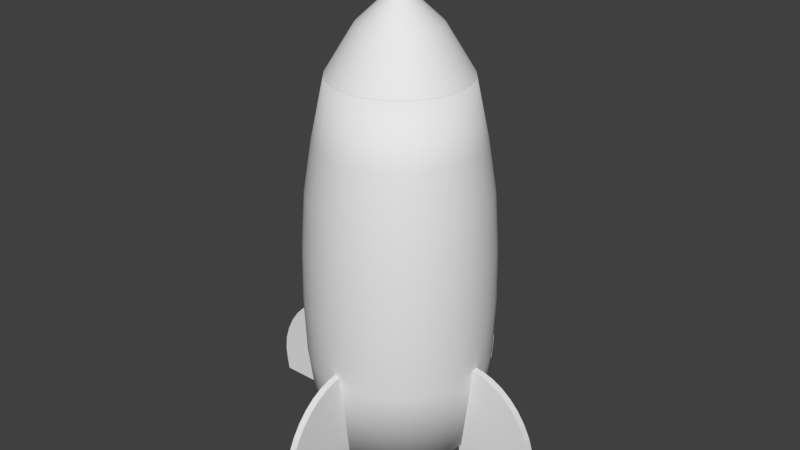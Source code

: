 # Source: rocket.blend  (saved by Blender 2.79.0; exported with 4.5.12 LTS)
import bpy
from mathutils import Matrix  # noqa: F401  (used for matrix-valued properties, if any)

bpy.ops.wm.read_factory_settings(use_empty=True)
scene = bpy.context.scene
scene.name = 'Scene'

# ---- collections
col_collection_1 = bpy.data.collections.new('Collection 1'); scene.collection.children.link(col_collection_1)

# ---- world
world_world = bpy.data.worlds.new('World'); scene.world = world_world
world_world.color = (0.05088, 0.05088, 0.05088)
world_world.use_sun_shadow = False
world_world.sun_shadow_jitter_overblur = 0.0
world_world.cycles.sampling_method = 'MANUAL'

# ---- meshes
me_cube_005 = bpy.data.meshes.new('Cube.005')
me_cube_005.from_pydata([(-0.5394, -0.04447, -0.691), (-0.5394, -0.04447, 0.691), (-0.5394, 0.04447, -0.691), (-0.5394, 0.04447, 0.691), (0.4831, -0.04447, -0.691), (0.4831, 0.04447, -0.691), (0.5044, -0.04447, -0.5661), (-0.44, -0.04447, 0.691), (0.5245, -0.04447, -0.3694), (0.507, -0.04447, -0.1776), (0.4509, -0.04447, 0.004634), (0.3689, -0.04447, 0.1728), (0.267, -0.04447, 0.3228), (0.1477, -0.04447, 0.4509), (0.01396, -0.04447, 0.554), (-0.131, -0.04447, 0.6295), (-0.2836, -0.04447, 0.6755), (-0.44, 0.04447, 0.691), (0.5044, 0.04447, -0.5661), (-0.2836, 0.04447, 0.6755), (-0.131, 0.04447, 0.6295), (0.01396, 0.04447, 0.554), (0.1477, 0.04447, 0.4509), (0.267, 0.04447, 0.3228), (0.3689, 0.04447, 0.1728), (0.4509, 0.04447, 0.004634), (0.507, 0.04447, -0.1776), (0.5245, 0.04447, -0.3694)], [], [(0, 1, 3, 2), (4, 6, 8, 9, 10, 11, 12, 13, 14, 15, 16, 7, 1, 0), (2, 3, 17, 19, 20, 21, 22, 23, 24, 25, 26, 27, 18, 5), (2, 5, 4, 0), (5, 18, 6, 4), (17, 7, 16, 19), (19, 16, 15, 20), (20, 15, 14, 21), (21, 14, 13, 22), (22, 13, 12, 23), (23, 12, 11, 24), (24, 11, 10, 25), (25, 10, 9, 26), (26, 9, 8, 27), (27, 8, 6, 18), (17, 3, 1, 7)])
me_cube_005.use_remesh_preserve_volume = False
me_cube_005.use_remesh_preserve_attributes = False
me_cube_005.use_mirror_vertex_groups = False
me_cube_005.update()
me_cube_004 = bpy.data.meshes.new('Cube.004')
me_cube_004.from_pydata([(-0.5394, -0.04447, -0.691), (-0.5394, -0.04447, 0.691), (-0.5394, 0.04447, -0.691), (-0.5394, 0.04447, 0.691), (0.4831, -0.04447, -0.691), (0.4831, 0.04447, -0.691), (0.5044, -0.04447, -0.5661), (-0.44, -0.04447, 0.691), (0.5245, -0.04447, -0.3694), (0.507, -0.04447, -0.1776), (0.4509, -0.04447, 0.004634), (0.3689, -0.04447, 0.1728), (0.267, -0.04447, 0.3228), (0.1477, -0.04447, 0.4509), (0.01396, -0.04447, 0.554), (-0.131, -0.04447, 0.6295), (-0.2836, -0.04447, 0.6755), (-0.44, 0.04447, 0.691), (0.5044, 0.04447, -0.5661), (-0.2836, 0.04447, 0.6755), (-0.131, 0.04447, 0.6295), (0.01396, 0.04447, 0.554), (0.1477, 0.04447, 0.4509), (0.267, 0.04447, 0.3228), (0.3689, 0.04447, 0.1728), (0.4509, 0.04447, 0.004634), (0.507, 0.04447, -0.1776), (0.5245, 0.04447, -0.3694)], [], [(0, 1, 3, 2), (4, 6, 8, 9, 10, 11, 12, 13, 14, 15, 16, 7, 1, 0), (2, 3, 17, 19, 20, 21, 22, 23, 24, 25, 26, 27, 18, 5), (2, 5, 4, 0), (5, 18, 6, 4), (17, 7, 16, 19), (19, 16, 15, 20), (20, 15, 14, 21), (21, 14, 13, 22), (22, 13, 12, 23), (23, 12, 11, 24), (24, 11, 10, 25), (25, 10, 9, 26), (26, 9, 8, 27), (27, 8, 6, 18), (17, 3, 1, 7)])
me_cube_004.use_remesh_preserve_volume = False
me_cube_004.use_remesh_preserve_attributes = False
me_cube_004.use_mirror_vertex_groups = False
me_cube_004.update()
me_cube_003 = bpy.data.meshes.new('Cube.003')
me_cube_003.from_pydata([(-0.5394, -0.04447, -0.691), (-0.5394, -0.04447, 0.691), (-0.5394, 0.04447, -0.691), (-0.5394, 0.04447, 0.691), (0.4831, -0.04447, -0.691), (0.4831, 0.04447, -0.691), (0.5044, -0.04447, -0.5661), (-0.44, -0.04447, 0.691), (0.5245, -0.04447, -0.3694), (0.507, -0.04447, -0.1776), (0.4509, -0.04447, 0.004634), (0.3689, -0.04447, 0.1728), (0.267, -0.04447, 0.3228), (0.1477, -0.04447, 0.4509), (0.01396, -0.04447, 0.554), (-0.131, -0.04447, 0.6295), (-0.2836, -0.04447, 0.6755), (-0.44, 0.04447, 0.691), (0.5044, 0.04447, -0.5661), (-0.2836, 0.04447, 0.6755), (-0.131, 0.04447, 0.6295), (0.01396, 0.04447, 0.554), (0.1477, 0.04447, 0.4509), (0.267, 0.04447, 0.3228), (0.3689, 0.04447, 0.1728), (0.4509, 0.04447, 0.004634), (0.507, 0.04447, -0.1776), (0.5245, 0.04447, -0.3694)], [], [(0, 1, 3, 2), (4, 6, 8, 9, 10, 11, 12, 13, 14, 15, 16, 7, 1, 0), (2, 3, 17, 19, 20, 21, 22, 23, 24, 25, 26, 27, 18, 5), (2, 5, 4, 0), (5, 18, 6, 4), (17, 7, 16, 19), (19, 16, 15, 20), (20, 15, 14, 21), (21, 14, 13, 22), (22, 13, 12, 23), (23, 12, 11, 24), (24, 11, 10, 25), (25, 10, 9, 26), (26, 9, 8, 27), (27, 8, 6, 18), (17, 3, 1, 7)])
me_cube_003.use_remesh_preserve_volume = False
me_cube_003.use_remesh_preserve_attributes = False
me_cube_003.use_mirror_vertex_groups = False
me_cube_003.update()
me_cube_002 = bpy.data.meshes.new('Cube.002')
me_cube_002.from_pydata([(-0.5394, -0.04447, -0.691), (-0.5394, -0.04447, 0.691), (-0.5394, 0.04447, -0.691), (-0.5394, 0.04447, 0.691), (0.4831, -0.04447, -0.691), (0.4831, 0.04447, -0.691), (0.5044, -0.04447, -0.5661), (-0.44, -0.04447, 0.691), (0.5245, -0.04447, -0.3694), (0.507, -0.04447, -0.1776), (0.4509, -0.04447, 0.004634), (0.3689, -0.04447, 0.1728), (0.267, -0.04447, 0.3228), (0.1477, -0.04447, 0.4509), (0.01396, -0.04447, 0.554), (-0.131, -0.04447, 0.6295), (-0.2836, -0.04447, 0.6755), (-0.44, 0.04447, 0.691), (0.5044, 0.04447, -0.5661), (-0.2836, 0.04447, 0.6755), (-0.131, 0.04447, 0.6295), (0.01396, 0.04447, 0.554), (0.1477, 0.04447, 0.4509), (0.267, 0.04447, 0.3228), (0.3689, 0.04447, 0.1728), (0.4509, 0.04447, 0.004634), (0.507, 0.04447, -0.1776), (0.5245, 0.04447, -0.3694)], [], [(0, 1, 3, 2), (4, 6, 8, 9, 10, 11, 12, 13, 14, 15, 16, 7, 1, 0), (2, 3, 17, 19, 20, 21, 22, 23, 24, 25, 26, 27, 18, 5), (2, 5, 4, 0), (5, 18, 6, 4), (17, 7, 16, 19), (19, 16, 15, 20), (20, 15, 14, 21), (21, 14, 13, 22), (22, 13, 12, 23), (23, 12, 11, 24), (24, 11, 10, 25), (25, 10, 9, 26), (26, 9, 8, 27), (27, 8, 6, 18), (17, 3, 1, 7)])
me_cube_002.use_remesh_preserve_volume = False
me_cube_002.use_remesh_preserve_attributes = False
me_cube_002.use_mirror_vertex_groups = False
me_cube_002.update()
me_cylinder_001 = bpy.data.meshes.new('Cylinder.001')
me_cylinder_001.from_pydata([(0.1021, 0.5132, 4.001), (2.796e-07, 0.5232, 4.001), (0.2002, 0.4834, 4.001), (0.2907, 0.4351, 4.001), (0.37, 0.37, 4.001), (0.4351, 0.2907, 4.001), (0.4834, 0.2002, 4.001), (0.5132, 0.1021, 4.001), (0.5232, 1.809e-07, 4.001), (0.5132, -0.1021, 4.001), (0.4834, -0.2002, 4.001), (0.4351, -0.2907, 4.001), (0.37, -0.37, 4.001), (0.2907, -0.4351, 4.001), (0.2002, -0.4834, 4.001), (0.1021, -0.5132, 4.001), (1.091e-07, -0.5232, 4.001), (-0.1021, -0.5132, 4.001), (-0.2002, -0.4834, 4.001), (-0.2907, -0.4351, 4.001), (-0.37, -0.37, 4.001), (-0.4351, -0.2907, 4.001), (-0.4834, -0.2002, 4.001), (-0.5132, -0.1021, 4.001), (-0.5232, 6.466e-07, 4.001), (-0.5132, 0.1021, 4.001), (-0.4834, 0.2002, 4.001), (-0.4351, 0.2907, 4.001), (-0.37, 0.37, 4.001), (-0.2907, 0.4351, 4.001), (-0.2002, 0.4834, 4.001), (-0.1021, 0.5132, 4.001), (0.03771, 0.1896, 4.311), (3.222e-07, 0.1933, 4.311), (0.07397, 0.1786, 4.311), (0.1074, 0.1607, 4.311), (0.1367, 0.1367, 4.311), (0.1607, 0.1074, 4.311), (0.1786, 0.07397, 4.311), (0.1896, 0.03771, 4.311), (0.1933, 2.653e-07, 4.311), (0.1896, -0.03771, 4.311), (0.1786, -0.07397, 4.311), (0.1607, -0.1074, 4.311), (0.1367, -0.1367, 4.311), (0.1074, -0.1607, 4.311), (0.07397, -0.1786, 4.311), (0.03771, -0.1896, 4.311), (2.592e-07, -0.1933, 4.311), (-0.03771, -0.1896, 4.311), (-0.07397, -0.1786, 4.311), (-0.1074, -0.1607, 4.311), (-0.1367, -0.1367, 4.311), (-0.1607, -0.1074, 4.311), (-0.1786, -0.07397, 4.311), (-0.1896, -0.03771, 4.311), (-0.1933, 4.374e-07, 4.311), (-0.1896, 0.03771, 4.311), (-0.1786, 0.07397, 4.311), (-0.1607, 0.1074, 4.311), (-0.1367, 0.1367, 4.311), (-0.1074, 0.1607, 4.311), (-0.07397, 0.1786, 4.311), (-0.03771, 0.1896, 4.311), (0.004984, 0.02505, 4.432), (3.341e-07, 0.02554, 4.432), (0.009775, 0.0236, 4.432), (0.01419, 0.02124, 4.432), (0.01806, 0.01806, 4.432), (0.02124, 0.01419, 4.432), (0.0236, 0.009775, 4.432), (0.02505, 0.004984, 4.432), (0.02554, 3.037e-07, 4.432), (0.02505, -0.004983, 4.432), (0.0236, -0.009775, 4.432), (0.02124, -0.01419, 4.432), (0.01806, -0.01806, 4.432), (0.01419, -0.02124, 4.432), (0.009775, -0.0236, 4.432), (0.004984, -0.02505, 4.432), (3.258e-07, -0.02554, 4.432), (-0.004983, -0.02505, 4.432), (-0.009775, -0.0236, 4.432), (-0.01419, -0.02124, 4.432), (-0.01806, -0.01806, 4.432), (-0.02124, -0.01419, 4.432), (-0.0236, -0.009775, 4.432), (-0.02505, -0.004983, 4.432), (-0.02554, 3.264e-07, 4.432), (-0.02505, 0.004984, 4.432), (-0.0236, 0.009775, 4.432), (-0.02124, 0.01419, 4.432), (-0.01806, 0.01806, 4.432), (-0.01419, 0.02124, 4.432), (-0.009775, 0.0236, 4.432), (-0.004983, 0.02505, 4.432), (-2.936e-07, -0.8889, 3.399), (-0.1734, -0.8719, 3.399), (0.4939, 0.7391, 3.399), (0.6286, 0.6286, 3.399), (-0.3402, 0.8213, 3.399), (-0.1734, 0.8719, 3.399), (-0.3402, -0.8213, 3.399), (0.7391, 0.4939, 3.399), (-3.9e-09, 0.8889, 3.399), (-0.4939, -0.7391, 3.399), (0.8213, 0.3402, 3.399), (-0.6286, -0.6286, 3.399), (0.8719, 0.1734, 3.399), (-0.7391, -0.4939, 3.399), (0.8889, 9.579e-08, 3.399), (-0.8213, -0.3402, 3.399), (0.8719, -0.1734, 3.399), (-0.8719, -0.1734, 3.399), (0.8213, -0.3402, 3.399), (-0.8889, 8.87e-07, 3.399), (0.7391, -0.4939, 3.399), (-0.8719, 0.1734, 3.399), (0.6286, -0.6286, 3.399), (-0.8213, 0.3402, 3.399), (0.4939, -0.7391, 3.399), (-0.7391, 0.4939, 3.399), (0.3402, -0.8213, 3.399), (0.1734, 0.8719, 3.399), (-0.6286, 0.6286, 3.399), (0.1734, -0.8719, 3.399), (0.3402, 0.8213, 3.399), (-0.4939, 0.7391, 3.399)], [], [(97, 96, 16, 17), (26, 25, 57, 58), (99, 98, 3, 4), (101, 100, 30, 31), (102, 97, 17, 18), (103, 99, 4, 5), (104, 101, 31, 1), (105, 102, 18, 19), (106, 103, 5, 6), (107, 105, 19, 20), (108, 106, 6, 7), (109, 107, 20, 21), (110, 108, 7, 8), (111, 109, 21, 22), (112, 110, 8, 9), (113, 111, 22, 23), (114, 112, 9, 10), (115, 113, 23, 24), (116, 114, 10, 11), (117, 115, 24, 25), (118, 116, 11, 12), (119, 117, 25, 26), (120, 118, 12, 13), (121, 119, 26, 27), (122, 120, 13, 14), (123, 104, 1, 0), (124, 121, 27, 28), (125, 122, 14, 15), (126, 123, 0, 2), (127, 124, 28, 29), (96, 125, 15, 16), (98, 126, 2, 3), (100, 127, 29, 30), (34, 32, 64, 66), (13, 12, 44, 45), (27, 26, 58, 59), (14, 13, 45, 46), (0, 1, 33, 32), (28, 27, 59, 60), (15, 14, 46, 47), (2, 0, 32, 34), (29, 28, 60, 61), (16, 15, 47, 48), (3, 2, 34, 35), (30, 29, 61, 62), (17, 16, 48, 49), (4, 3, 35, 36), (31, 30, 62, 63), (18, 17, 49, 50), (5, 4, 36, 37), (1, 31, 63, 33), (19, 18, 50, 51), (6, 5, 37, 38), (20, 19, 51, 52), (7, 6, 38, 39), (21, 20, 52, 53), (8, 7, 39, 40), (22, 21, 53, 54), (9, 8, 40, 41), (23, 22, 54, 55), (10, 9, 41, 42), (24, 23, 55, 56), (11, 10, 42, 43), (25, 24, 56, 57), (12, 11, 43, 44), (64, 65, 95, 94, 93, 92, 91, 90, 89, 88, 87, 86, 85, 84, 83, 82, 81, 80, 79, 78, 77, 76, 75, 74, 73, 72, 71, 70, 69, 68, 67, 66), (61, 60, 92, 93), (48, 47, 79, 80), (35, 34, 66, 67), (62, 61, 93, 94), (49, 48, 80, 81), (36, 35, 67, 68), (63, 62, 94, 95), (50, 49, 81, 82), (37, 36, 68, 69), (33, 63, 95, 65), (51, 50, 82, 83), (38, 37, 69, 70), (52, 51, 83, 84), (39, 38, 70, 71), (53, 52, 84, 85), (40, 39, 71, 72), (54, 53, 85, 86), (41, 40, 72, 73), (55, 54, 86, 87), (42, 41, 73, 74), (56, 55, 87, 88), (43, 42, 74, 75), (57, 56, 88, 89), (44, 43, 75, 76), (58, 57, 89, 90), (45, 44, 76, 77), (59, 58, 90, 91), (46, 45, 77, 78), (32, 33, 65, 64), (60, 59, 91, 92), (47, 46, 78, 79)])
me_cylinder_001.polygons.foreach_set('use_smooth', [True] * 97)
me_cylinder_001.use_remesh_preserve_volume = False
me_cylinder_001.use_remesh_preserve_attributes = False
me_cylinder_001.use_mirror_vertex_groups = False
me_cylinder_001.update()
me_cylinder = bpy.data.meshes.new('Cylinder')
me_cylinder.from_pydata([(-2.354e-08, 0.5443, -0.6304), (-2.323e-08, 1.196, 0.4397), (0.1062, 0.5339, -0.6304), (0.2333, 1.173, 0.4397), (0.2083, 0.5029, -0.6304), (0.4575, 1.105, 0.4397), (0.3024, 0.4526, -0.6304), (0.6642, 0.9941, 0.4397), (0.3849, 0.3849, -0.6304), (0.8454, 0.8454, 0.4397), (0.4526, 0.3024, -0.6304), (0.9941, 0.6642, 0.4397), (0.5029, 0.2083, -0.6304), (1.105, 0.4575, 0.4397), (0.5339, 0.1062, -0.6304), (1.173, 0.2333, 0.4397), (0.5443, 5.467e-08, -0.6304), (1.196, 3.452e-08, 0.4397), (0.5339, -0.1062, -0.6304), (1.173, -0.2333, 0.4397), (0.5029, -0.2083, -0.6304), (1.105, -0.4575, 0.4397), (0.4526, -0.3024, -0.6304), (0.9941, -0.6642, 0.4397), (0.3849, -0.3849, -0.6304), (0.8454, -0.8454, 0.4397), (0.3024, -0.4526, -0.6304), (0.6642, -0.9941, 0.4397), (0.2083, -0.5029, -0.6304), (0.4575, -1.105, 0.4397), (0.1062, -0.5339, -0.6304), (0.2333, -1.173, 0.4397), (-1.711e-07, -0.5443, -0.6304), (-4.128e-07, -1.196, 0.4397), (-0.1062, -0.5339, -0.6304), (-0.2333, -1.173, 0.4397), (-0.2083, -0.5029, -0.6304), (-0.4575, -1.105, 0.4397), (-0.3024, -0.4526, -0.6304), (-0.6642, -0.9941, 0.4397), (-0.3849, -0.3849, -0.6304), (-0.8454, -0.8454, 0.4397), (-0.4526, -0.3024, -0.6304), (-0.9941, -0.6642, 0.4397), (-0.5029, -0.2083, -0.6304), (-1.105, -0.4575, 0.4397), (-0.5339, -0.1062, -0.6304), (-1.173, -0.2333, 0.4397), (-0.5443, 6.003e-07, -0.6304), (-1.196, 1.099e-06, 0.4397), (-0.5339, 0.1062, -0.6304), (-1.173, 0.2333, 0.4397), (-0.5029, 0.2083, -0.6304), (-1.105, 0.4575, 0.4397), (-0.4526, 0.3024, -0.6304), (-0.9941, 0.6642, 0.4397), (-0.3849, 0.3849, -0.6304), (-0.8454, 0.8454, 0.4397), (-0.3024, 0.4526, -0.6304), (-0.6642, 0.9941, 0.4397), (-0.2083, 0.5029, -0.6304), (-0.4575, 1.105, 0.4397), (-0.1062, 0.5339, -0.6304), (-0.2332, 1.173, 0.4397), (0.2392, 1.203, 1.211), (-2.592e-08, 1.226, 1.211), (0.4692, 1.133, 1.211), (0.6812, 1.02, 1.211), (0.867, 0.867, 1.211), (1.02, 0.6812, 1.211), (1.133, 0.4692, 1.211), (1.203, 0.2392, 1.211), (1.226, 2.749e-08, 1.211), (1.203, -0.2392, 1.211), (1.133, -0.4692, 1.211), (1.02, -0.6812, 1.211), (0.867, -0.867, 1.211), (0.6812, -1.02, 1.211), (0.4692, -1.133, 1.211), (0.2392, -1.203, 1.211), (-4.255e-07, -1.226, 1.211), (-0.2392, -1.203, 1.211), (-0.4692, -1.133, 1.211), (-0.6812, -1.02, 1.211), (-0.867, -0.867, 1.211), (-1.02, -0.6812, 1.211), (-1.133, -0.4692, 1.211), (-1.203, -0.2392, 1.211), (-1.226, 1.119e-06, 1.211), (-1.203, 0.2392, 1.211), (-1.133, 0.4692, 1.211), (-1.02, 0.6812, 1.211), (-0.867, 0.867, 1.211), (-0.6812, 1.02, 1.211), (-0.4692, 1.133, 1.211), (-0.2392, 1.203, 1.211), (0.2264, 1.138, 2.703), (-2.245e-08, 1.16, 2.703), (0.444, 1.072, 2.703), (0.6446, 0.9647, 2.703), (0.8204, 0.8204, 2.703), (0.9647, 0.6446, 2.703), (1.072, 0.444, 2.703), (1.138, 0.2264, 2.703), (1.16, 4.532e-08, 2.703), (1.138, -0.2264, 2.703), (1.072, -0.444, 2.703), (0.9647, -0.6446, 2.703), (0.8204, -0.8204, 2.703), (0.6446, -0.9647, 2.703), (0.444, -1.072, 2.703), (0.2264, -1.138, 2.703), (-4.005e-07, -1.16, 2.703), (-0.2264, -1.138, 2.703), (-0.444, -1.072, 2.703), (-0.6446, -0.9647, 2.703), (-0.8204, -0.8204, 2.703), (-0.9647, -0.6446, 2.703), (-1.072, -0.444, 2.703), (-1.138, -0.2264, 2.703), (-1.16, 1.078e-06, 2.703), (-1.138, 0.2264, 2.703), (-1.072, 0.444, 2.703), (-0.9647, 0.6446, 2.703), (-0.8204, 0.8204, 2.703), (-0.6446, 0.9647, 2.703), (-0.444, 1.072, 2.703), (-0.2264, 1.138, 2.703), (0.1734, 0.8719, 4.147), (-3.9e-09, 0.8889, 4.147), (0.3402, 0.8213, 4.147), (0.4939, 0.7391, 4.147), (0.6286, 0.6286, 4.147), (0.7391, 0.4939, 4.147), (0.8213, 0.3402, 4.147), (0.8719, 0.1734, 4.147), (0.8889, 9.579e-08, 4.147), (0.8719, -0.1734, 4.147), (0.8213, -0.3402, 4.147), (0.7391, -0.4939, 4.147), (0.6286, -0.6286, 4.147), (0.4939, -0.7391, 4.147), (0.3402, -0.8213, 4.147), (0.1734, -0.8719, 4.147), (-2.936e-07, -0.8889, 4.147), (-0.1734, -0.8719, 4.147), (-0.3402, -0.8213, 4.147), (-0.4939, -0.7391, 4.147), (-0.6286, -0.6286, 4.147), (-0.7391, -0.4939, 4.147), (-0.8213, -0.3402, 4.147), (-0.8719, -0.1734, 4.147), (-0.8889, 8.87e-07, 4.147), (-0.8719, 0.1734, 4.147), (-0.8213, 0.3402, 4.147), (-0.7391, 0.4939, 4.147), (-0.6286, 0.6286, 4.147), (-0.4939, 0.7391, 4.147), (-0.3402, 0.8213, 4.147), (-0.1734, 0.8719, 4.147), (-7.666e-09, 1.065, -0.6235), (0.2077, 1.044, -0.6235), (0.4074, 0.9835, -0.6235), (0.5914, 0.8851, -0.6235), (0.7528, 0.7528, -0.6235), (0.8851, 0.5914, -0.6235), (0.9835, 0.4074, -0.6235), (1.044, 0.2077, -0.6235), (1.065, 6.197e-08, -0.6235), (1.044, -0.2077, -0.6235), (0.9835, -0.4074, -0.6235), (0.8851, -0.5914, -0.6235), (0.7528, -0.7528, -0.6235), (0.5914, -0.8851, -0.6235), (0.4074, -0.9835, -0.6235), (0.2077, -1.044, -0.6235), (-3.545e-07, -1.065, -0.6235), (-0.2077, -1.044, -0.6235), (-0.4074, -0.9835, -0.6235), (-0.5914, -0.8851, -0.6235), (-0.7528, -0.7528, -0.6235), (-0.8851, -0.5914, -0.6235), (-0.9835, -0.4074, -0.6235), (-1.044, -0.2077, -0.6235), (-1.065, 1.01e-06, -0.6235), (-1.044, 0.2077, -0.6235), (-0.9835, 0.4074, -0.6235), (-0.8851, 0.5914, -0.6235), (-0.7528, 0.7528, -0.6235), (-0.5914, 0.8851, -0.6235), (-0.4074, 0.9835, -0.6235), (-0.2077, 1.044, -0.6235), (-2.221e-08, 0.5353, -0.7992), (0.1044, 0.525, -0.7992), (0.2048, 0.4945, -0.7992), (0.2974, 0.4451, -0.7992), (0.3785, 0.3785, -0.7992), (0.4451, 0.2974, -0.7992), (0.4945, 0.2048, -0.7992), (0.525, 0.1044, -0.7992), (0.5353, 5.711e-08, -0.7992), (0.525, -0.1044, -0.7992), (0.4945, -0.2048, -0.7992), (0.4451, -0.2974, -0.7992), (0.3785, -0.3785, -0.7992), (0.2974, -0.4451, -0.7992), (0.2048, -0.4945, -0.7992), (0.1044, -0.525, -0.7992), (-1.673e-07, -0.5353, -0.7992), (-0.1044, -0.525, -0.7992), (-0.2048, -0.4945, -0.7992), (-0.2974, -0.4451, -0.7992), (-0.3785, -0.3785, -0.7992), (-0.4451, -0.2974, -0.7992), (-0.4945, -0.2048, -0.7992), (-0.525, -0.1044, -0.7992), (-0.5353, 5.936e-07, -0.7992), (-0.525, 0.1044, -0.7992), (-0.4945, 0.2048, -0.7992), (-0.4451, 0.2974, -0.7992), (-0.3785, 0.3785, -0.7992), (-0.2974, 0.4451, -0.7992), (-0.2048, 0.4945, -0.7992), (-0.1044, 0.525, -0.7992), (-2.936e-07, -0.8889, 4.147), (-0.1734, -0.8719, 4.147), (0.4939, 0.7391, 4.147), (0.6286, 0.6286, 4.147), (-0.3402, 0.8213, 4.147), (-0.1734, 0.8719, 4.147), (-0.3402, -0.8213, 4.147), (0.7391, 0.4939, 4.147), (-3.9e-09, 0.8889, 4.147), (-0.4939, -0.7391, 4.147), (0.8213, 0.3402, 4.147), (-0.6286, -0.6286, 4.147), (0.8719, 0.1734, 4.147), (-0.7391, -0.4939, 4.147), (0.8889, 9.579e-08, 4.147), (-0.8213, -0.3402, 4.147), (0.8719, -0.1734, 4.147), (-0.8719, -0.1734, 4.147), (0.8213, -0.3402, 4.147), (-0.8889, 8.87e-07, 4.147), (0.7391, -0.4939, 4.147), (-0.8719, 0.1734, 4.147), (0.6286, -0.6286, 4.147), (-0.8213, 0.3402, 4.147), (0.4939, -0.7391, 4.147), (-0.7391, 0.4939, 4.147), (0.3402, -0.8213, 4.147), (0.1734, 0.8719, 4.147), (-0.6286, 0.6286, 4.147), (0.1734, -0.8719, 4.147), (0.3402, 0.8213, 4.147), (-0.4939, 0.7391, 4.147), (0.5871, -0.8786, 3.357), (0.4044, -0.9763, 3.357), (-1.671e-08, 1.057, 3.357), (0.2062, 1.036, 3.357), (-0.8786, 0.5871, 3.357), (-0.7472, 0.7472, 3.357), (0.2062, -1.036, 3.357), (0.4044, 0.9763, 3.357), (-0.5871, 0.8786, 3.357), (-3.61e-07, -1.057, 3.357), (0.5871, 0.8786, 3.357), (-0.4044, 0.9763, 3.357), (-0.2062, -1.036, 3.357), (0.7472, 0.7472, 3.357), (-0.2062, 1.036, 3.357), (-0.4044, -0.9763, 3.357), (0.8786, 0.5871, 3.357), (-0.5871, -0.8786, 3.357), (0.9763, 0.4044, 3.357), (-0.7472, -0.7472, 3.357), (1.036, 0.2062, 3.357), (-0.8786, -0.5871, 3.357), (1.057, 6.191e-08, 3.357), (-0.9763, -0.4044, 3.357), (1.036, -0.2062, 3.357), (-1.036, -0.2062, 3.357), (0.9763, -0.4044, 3.357), (-1.057, 1.002e-06, 3.357), (0.8786, -0.5871, 3.357), (-1.036, 0.2062, 3.357), (0.7472, -0.7472, 3.357), (-0.9763, 0.4044, 3.357), (1.121, -0.4643, 1.938), (1.009, -0.6741, 1.938), (-1.213, 1.112e-06, 1.938), (-1.19, 0.2367, 1.938), (0.858, -0.858, 1.938), (-1.121, 0.4643, 1.938), (0.6741, -1.009, 1.938), (-1.009, 0.6741, 1.938), (0.4643, -1.121, 1.938), (-2.619e-08, 1.213, 1.938), (0.2367, 1.19, 1.938), (-0.858, 0.858, 1.938), (0.2367, -1.19, 1.938), (0.4643, 1.121, 1.938), (-0.6741, 1.009, 1.938), (-4.216e-07, -1.213, 1.938), (0.6741, 1.009, 1.938), (-0.4643, 1.121, 1.938), (-0.2367, -1.19, 1.938), (0.858, 0.858, 1.938), (-0.2367, 1.19, 1.938), (-0.4643, -1.121, 1.938), (1.009, 0.6741, 1.938), (-0.6741, -1.009, 1.938), (1.121, 0.4643, 1.938), (-0.858, -0.858, 1.938), (1.19, 0.2367, 1.938), (-1.009, -0.6741, 1.938), (1.213, 3.204e-08, 1.938), (-1.121, -0.4643, 1.938), (1.19, -0.2367, 1.938), (-1.19, -0.2367, 1.938)], [], [(160, 1, 3, 161), (161, 3, 5, 162), (162, 5, 7, 163), (163, 7, 9, 164), (164, 9, 11, 165), (165, 11, 13, 166), (166, 13, 15, 167), (167, 15, 17, 168), (168, 17, 19, 169), (169, 19, 21, 170), (170, 21, 23, 171), (171, 23, 25, 172), (172, 25, 27, 173), (173, 27, 29, 174), (174, 29, 31, 175), (175, 31, 33, 176), (176, 33, 35, 177), (177, 35, 37, 178), (178, 37, 39, 179), (179, 39, 41, 180), (180, 41, 43, 181), (181, 43, 45, 182), (182, 45, 47, 183), (183, 47, 49, 184), (184, 49, 51, 185), (185, 51, 53, 186), (186, 53, 55, 187), (187, 55, 57, 188), (188, 57, 59, 189), (189, 59, 61, 190), (19, 17, 72, 73), (190, 61, 63, 191), (191, 63, 1, 160), (38, 40, 212, 211), (289, 288, 106, 107), (37, 35, 81, 82), (55, 53, 90, 91), (11, 9, 68, 69), (29, 27, 77, 78), (47, 45, 86, 87), (3, 1, 65, 64), (1, 63, 95, 65), (21, 19, 73, 74), (39, 37, 82, 83), (57, 55, 91, 92), (13, 11, 69, 70), (31, 29, 78, 79), (49, 47, 87, 88), (5, 3, 64, 66), (23, 21, 74, 75), (41, 39, 83, 84), (59, 57, 92, 93), (15, 13, 70, 71), (33, 31, 79, 80), (51, 49, 88, 89), (7, 5, 66, 67), (25, 23, 75, 76), (43, 41, 84, 85), (61, 59, 93, 94), (17, 15, 71, 72), (35, 33, 80, 81), (53, 51, 89, 90), (9, 7, 67, 68), (27, 25, 76, 77), (45, 43, 85, 86), (63, 61, 94, 95), (257, 256, 141, 142), (291, 290, 120, 121), (292, 289, 107, 108), (293, 291, 121, 122), (294, 292, 108, 109), (295, 293, 122, 123), (296, 294, 109, 110), (298, 297, 97, 96), (299, 295, 123, 124), (300, 296, 110, 111), (301, 298, 96, 98), (302, 299, 124, 125), (303, 300, 111, 112), (304, 301, 98, 99), (305, 302, 125, 126), (306, 303, 112, 113), (307, 304, 99, 100), (308, 305, 126, 127), (309, 306, 113, 114), (310, 307, 100, 101), (297, 308, 127, 97), (311, 309, 114, 115), (312, 310, 101, 102), (313, 311, 115, 116), (314, 312, 102, 103), (315, 313, 116, 117), (316, 314, 103, 104), (317, 315, 117, 118), (318, 316, 104, 105), (319, 317, 118, 119), (288, 318, 105, 106), (290, 319, 119, 120), (259, 258, 129, 128), (261, 260, 155, 156), (262, 257, 142, 143), (263, 259, 128, 130), (264, 261, 156, 157), (265, 262, 143, 144), (266, 263, 130, 131), (267, 264, 157, 158), (268, 265, 144, 145), (269, 266, 131, 132), (270, 267, 158, 159), (271, 268, 145, 146), (272, 269, 132, 133), (258, 270, 159, 129), (273, 271, 146, 147), (274, 272, 133, 134), (275, 273, 147, 148), (276, 274, 134, 135), (277, 275, 148, 149), (278, 276, 135, 136), (279, 277, 149, 150), (280, 278, 136, 137), (281, 279, 150, 151), (282, 280, 137, 138), (283, 281, 151, 152), (284, 282, 138, 139), (285, 283, 152, 153), (286, 284, 139, 140), (287, 285, 153, 154), (256, 286, 140, 141), (260, 287, 154, 155), (2, 0, 160, 161), (4, 2, 161, 162), (6, 4, 162, 163), (8, 6, 163, 164), (10, 8, 164, 165), (12, 10, 165, 166), (14, 12, 166, 167), (16, 14, 167, 168), (18, 16, 168, 169), (20, 18, 169, 170), (22, 20, 170, 171), (24, 22, 171, 172), (26, 24, 172, 173), (28, 26, 173, 174), (30, 28, 174, 175), (32, 30, 175, 176), (34, 32, 176, 177), (36, 34, 177, 178), (38, 36, 178, 179), (40, 38, 179, 180), (42, 40, 180, 181), (44, 42, 181, 182), (46, 44, 182, 183), (48, 46, 183, 184), (50, 48, 184, 185), (52, 50, 185, 186), (54, 52, 186, 187), (56, 54, 187, 188), (58, 56, 188, 189), (60, 58, 189, 190), (62, 60, 190, 191), (0, 62, 191, 160), (192, 193, 194, 195, 196, 197, 198, 199, 200, 201, 202, 203, 204, 205, 206, 207, 208, 209, 210, 211, 212, 213, 214, 215, 216, 217, 218, 219, 220, 221, 222, 223), (12, 14, 199, 198), (40, 42, 213, 212), (14, 16, 200, 199), (42, 44, 214, 213), (16, 18, 201, 200), (44, 46, 215, 214), (18, 20, 202, 201), (46, 48, 216, 215), (20, 22, 203, 202), (48, 50, 217, 216), (22, 24, 204, 203), (50, 52, 218, 217), (24, 26, 205, 204), (52, 54, 219, 218), (26, 28, 206, 205), (0, 2, 193, 192), (54, 56, 220, 219), (28, 30, 207, 206), (2, 4, 194, 193), (56, 58, 221, 220), (30, 32, 208, 207), (4, 6, 195, 194), (58, 60, 222, 221), (32, 34, 209, 208), (6, 8, 196, 195), (60, 62, 223, 222), (34, 36, 210, 209), (8, 10, 197, 196), (62, 0, 192, 223), (36, 38, 211, 210), (10, 12, 198, 197), (158, 157, 255, 228), (131, 130, 254, 226), (144, 143, 253, 224), (157, 156, 252, 255), (130, 128, 251, 254), (143, 142, 250, 253), (156, 155, 249, 252), (128, 129, 232, 251), (142, 141, 248, 250), (155, 154, 247, 249), (141, 140, 246, 248), (154, 153, 245, 247), (140, 139, 244, 246), (153, 152, 243, 245), (139, 138, 242, 244), (152, 151, 241, 243), (138, 137, 240, 242), (151, 150, 239, 241), (137, 136, 238, 240), (150, 149, 237, 239), (136, 135, 236, 238), (149, 148, 235, 237), (135, 134, 234, 236), (148, 147, 233, 235), (134, 133, 231, 234), (147, 146, 230, 233), (129, 159, 229, 232), (133, 132, 227, 231), (146, 145, 225, 230), (159, 158, 228, 229), (132, 131, 226, 227), (145, 144, 224, 225), (123, 122, 287, 260), (109, 108, 286, 256), (122, 121, 285, 287), (108, 107, 284, 286), (121, 120, 283, 285), (107, 106, 282, 284), (120, 119, 281, 283), (106, 105, 280, 282), (119, 118, 279, 281), (105, 104, 278, 280), (118, 117, 277, 279), (104, 103, 276, 278), (117, 116, 275, 277), (103, 102, 274, 276), (116, 115, 273, 275), (102, 101, 272, 274), (115, 114, 271, 273), (97, 127, 270, 258), (101, 100, 269, 272), (114, 113, 268, 271), (127, 126, 267, 270), (100, 99, 266, 269), (113, 112, 265, 268), (126, 125, 264, 267), (99, 98, 263, 266), (112, 111, 262, 265), (125, 124, 261, 264), (98, 96, 259, 263), (111, 110, 257, 262), (124, 123, 260, 261), (96, 97, 258, 259), (110, 109, 256, 257), (88, 87, 319, 290), (74, 73, 318, 288), (87, 86, 317, 319), (73, 72, 316, 318), (86, 85, 315, 317), (72, 71, 314, 316), (85, 84, 313, 315), (71, 70, 312, 314), (84, 83, 311, 313), (70, 69, 310, 312), (83, 82, 309, 311), (65, 95, 308, 297), (69, 68, 307, 310), (82, 81, 306, 309), (95, 94, 305, 308), (68, 67, 304, 307), (81, 80, 303, 306), (94, 93, 302, 305), (67, 66, 301, 304), (80, 79, 300, 303), (93, 92, 299, 302), (66, 64, 298, 301), (79, 78, 296, 300), (92, 91, 295, 299), (64, 65, 297, 298), (78, 77, 294, 296), (91, 90, 293, 295), (77, 76, 292, 294), (90, 89, 291, 293), (76, 75, 289, 292), (89, 88, 290, 291), (75, 74, 288, 289)])
me_cylinder.polygons.foreach_set('use_smooth', [True] * 289)
me_cylinder.use_remesh_preserve_volume = False
me_cylinder.use_remesh_preserve_attributes = False
me_cylinder.use_mirror_vertex_groups = False
me_cylinder.update()

# ---- objects
ob_wing4 = bpy.data.objects.new('Wing4', me_cube_005)
ob_wing3 = bpy.data.objects.new('Wing3', me_cube_004)
ob_wing2 = bpy.data.objects.new('Wing2', me_cube_003)
ob_wing1 = bpy.data.objects.new('Wing1', me_cube_002)
ob_top = bpy.data.objects.new('Top', me_cylinder_001)
ob_base = bpy.data.objects.new('Base', me_cylinder)

# ---- transforms, parenting, visibility, modifiers, constraints
ob_wing4.location = (0.9992, 1.57, -0.3879)
ob_wing4.rotation_euler = (0.0, -0.0, 1.571)
ob_wing4.lineart.crease_threshold = 0.0
ob_wing3.location = (0.9992, -1.57, -0.3879)
ob_wing3.rotation_euler = (0.0, 0.0, 4.712)
ob_wing3.lineart.crease_threshold = 0.0
ob_wing2.location = (-0.571, 0.0, -0.3879)
ob_wing2.rotation_euler = (0.0, -0.0, 3.142)
ob_wing2.lineart.crease_threshold = 0.0
ob_wing1.location = (2.569, 0.0, -0.3879)
ob_wing1.lineart.crease_threshold = 0.0
ob_top.location = (1.0, 0.0, 0.4665)
ob_top.lineart.crease_threshold = 0.0
ob_base.location = (1.0, 0.0, -0.2824)
ob_base.lineart.crease_threshold = 0.0

# ---- collection membership
col_collection_1.objects.link(ob_wing4)
col_collection_1.objects.link(ob_wing3)
col_collection_1.objects.link(ob_wing2)
col_collection_1.objects.link(ob_wing1)
col_collection_1.objects.link(ob_top)
col_collection_1.objects.link(ob_base)

# ---- scene / render settings (as saved in the file)
scene.frame_start = 1; scene.frame_end = 250; scene.frame_set(1)
scene.render.engine = 'BLENDER_EEVEE_NEXT'
scene.render.resolution_percentage = 50
scene.render.dither_intensity = 0.0
scene.cycles.use_denoising = False
scene.cycles.samples = 128
scene.cycles.sampling_pattern = 'TABULATED_SOBOL'
scene.cycles.use_adaptive_sampling = False
scene.cycles.use_light_tree = False
scene.cycles.blur_glossy = 0.0
scene.cycles.sample_clamp_indirect = 0.0
scene.view_settings.view_transform = 'Standard'
bpy.context.view_layer.update()

# ---- added for rendering (the .blend has no active camera and no usable light): camera, sun
cam_auto = bpy.data.cameras.new('AutoCamera')
cam_auto.lens = 50.0
cam_auto.sensor_width = 36.0
cam_auto.clip_end = 1000.0
ob_auto_camera = bpy.data.objects.new('AutoCamera', cam_auto)
scene.collection.objects.link(ob_auto_camera)
ob_auto_camera.location = (8.78775, -9.34625, 8.13913)
ob_auto_camera.rotation_euler = (1.09748, -7.21219e-08, 0.694738)
scene.camera = ob_auto_camera
light_auto_sun = bpy.data.lights.new('AutoSun', 'SUN')
light_auto_sun.energy = 3.0
light_auto_sun.angle = 0.0523599
ob_auto_sun = bpy.data.objects.new('AutoSun', light_auto_sun)
scene.collection.objects.link(ob_auto_sun)
ob_auto_sun.rotation_euler = (0.872665, 0.174533, 0.523599)
bpy.context.view_layer.update()
